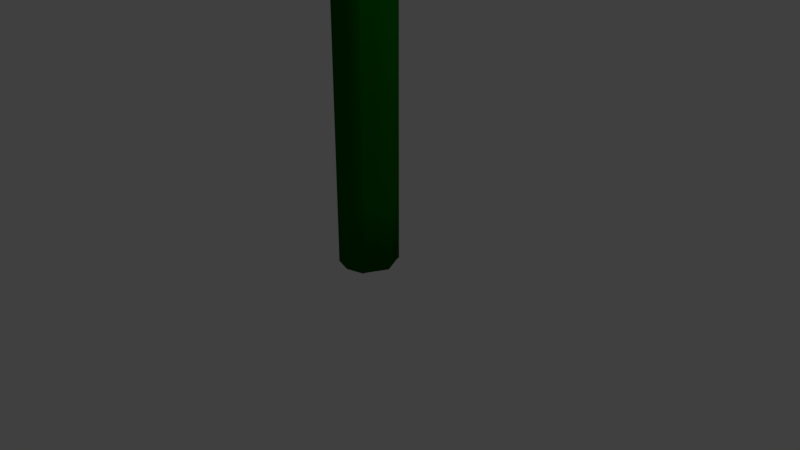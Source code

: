 # Source: flower_base.blend  (saved by Blender 2.78.0; exported with 4.5.12 LTS)
import bpy
from mathutils import Matrix  # noqa: F401  (used for matrix-valued properties, if any)

bpy.ops.wm.read_factory_settings(use_empty=True)
scene = bpy.context.scene
scene.name = 'Scene'

# ---- collections
col_collection_1 = bpy.data.collections.new('Collection 1'); scene.collection.children.link(col_collection_1)

# ---- materials (node trees are filled in below, after node groups)
mat_pollen = bpy.data.materials.new('pollen')
mat_pollen.alpha_threshold = 0.0
mat_pollen.use_transparent_shadow = False
mat_pollen.diffuse_color = (1.0, 0.8198, 0.1777, 1.0)
mat_pollen.roughness = 0.5
mat_pollen.specular_intensity = 0.0
mat_pollen.line_color = (0.0, 0.0, 0.0, 1.0)
mat_stem = bpy.data.materials.new('stem')
mat_stem.alpha_threshold = 0.0
mat_stem.use_transparent_shadow = False
mat_stem.diffuse_color = (0.0, 0.1077, 0.001207, 1.0)
mat_stem.roughness = 0.5
mat_stem.specular_intensity = 0.0

# ---- material node trees

# ---- world
world_world = bpy.data.worlds.new('World'); scene.world = world_world
world_world.color = (0.05088, 0.05088, 0.05088)
world_world.use_sun_shadow = False
world_world.sun_shadow_jitter_overblur = 0.0
world_world.cycles.sampling_method = 'MANUAL'

# ---- cameras
cam_camera = bpy.data.cameras.new('Camera')
cam_camera.clip_end = 100.0
cam_camera.lens = 35.0
cam_camera.sensor_width = 32.0
cam_camera.sensor_height = 18.0
cam_camera.ortho_scale = 7.314
cam_camera.dof.focus_distance = 0.0
cam_camera.dof.aperture_fstop = 128.0

# ---- lights
light_lamp = bpy.data.lights.new('Lamp', 'POINT')
light_lamp.transmission_factor = 0.0
light_lamp.cutoff_distance = 30.0
light_lamp.energy = 100.0
light_lamp.shadow_buffer_clip_start = 1.001
light_lamp.shadow_soft_size = 0.1
light_lamp.shadow_maximum_resolution = 0.006
light_lamp.use_absolute_resolution = True

# ---- meshes
me_cube = bpy.data.meshes.new('Cube')
me_cube.from_pydata([(0.2421, 0.2657, -0.07773), (0.2421, -0.2657, -0.07773), (0.2421, 0.2657, 3.301), (0.0, 0.3791, 3.301), (0.2421, 0.2657, 1.645), (0.2421, -0.2657, 1.645), (0.372, -4.319e-07, 3.301), (0.2421, 0.2657, 4.114), (0.0, 0.3791, -0.07773), (0.0, -0.3791, -0.07773), (0.0, 0.3791, 1.645), (0.0, -0.3791, 1.645), (0.2421, 0.2657, 0.7839), (0.2421, -0.2657, 0.7839), (0.0, -0.3791, 2.459), (0.0, 0.3791, 2.459), (0.0, 0.3791, 0.7839), (0.0, -0.3791, 0.7839), (0.372, -2.74e-07, -0.07773), (0.2421, 0.2657, 2.459), (0.372, -4.319e-07, 1.645), (0.2421, -0.2657, 2.459), (0.0, 0.3791, 4.937), (0.0, -1.986e-07, -0.07773), (0.372, -4.319e-07, 2.459), (0.372, -3.529e-07, 0.7839), (0.0, -0.3791, 3.301), (0.2421, -0.2657, 3.301), (0.372, -4.319e-07, 4.114), (0.0, 0.3791, 4.114), (0.0, 0.3791, 5.74), (0.2421, -0.2657, 4.114), (0.0, -0.3791, 4.114), (0.2421, 0.2657, 6.582), (0.2421, 0.2657, 4.937), (0.372, -4.319e-07, 4.937), (0.2421, -0.2657, 4.937), (0.0, -0.3791, 4.937), (0.2421, 0.2657, 7.233), (0.2421, 0.2657, 5.74), (0.372, -4.319e-07, 5.74), (0.2421, -0.2657, 5.74), (0.0, -0.3791, 5.74), (0.372, -4.319e-07, 6.582), (0.0, 0.3791, 6.582), (0.2421, 0.2657, 7.979), (0.2421, -0.2657, 6.582), (0.0, -0.3791, 6.582), (0.372, -4.319e-07, 7.233), (0.0, 0.3791, 7.233), (0.2421, 0.2657, 8.726), (0.2421, -0.2657, 7.233), (0.0, -0.3791, 7.233), (0.372, -4.319e-07, 7.979), (0.0, 0.3791, 7.979), (0.2421, 0.2657, 9.738), (0.2421, -0.2657, 7.979), (0.0, -0.3791, 7.979), (0.372, -4.319e-07, 8.726), (0.0, 0.3791, 8.726), (0.2421, 0.2657, 10.46), (0.2421, -0.2657, 8.726), (0.0, -0.3791, 8.726), (0.372, -4.319e-07, 9.738), (0.0, 0.3791, 9.738), (0.2421, 0.2657, 11.35), (0.2421, -0.2657, 9.738), (0.0, -0.3791, 9.738), (0.372, -4.319e-07, 10.46), (0.0, 0.3791, 10.46), (0.2421, -0.2657, 10.46), (0.0, -0.3791, 10.46), (0.372, -4.319e-07, 11.35), (0.0, 0.3791, 11.35), (0.5194, 0.4753, 11.46), (0.2421, -0.2657, 11.35), (0.0, -0.3791, 11.35), (0.5194, 0.4753, 11.38), (0.6749, -4.889e-07, 11.38), (0.0, 0.7608, 11.38), (0.2294, 0.3099, -0.07773), (0.5248, -0.4645, 11.38), (0.0, -0.7608, 11.38), (0.6749, -4.889e-07, 11.46), (0.0, 0.7608, 11.46), (0.0, -2.267e-07, 11.64), (0.5248, -0.4645, 11.46), (0.0, -0.7389, 11.46), (0.2294, -0.3099, -0.07773), (0.2294, 0.3099, 1.645), (0.2294, -0.3099, 1.645), (0.2294, -0.3099, 0.7839), (0.2294, 0.3099, 0.7839), (0.2294, 0.3099, 3.301), (0.2294, -0.3099, 2.459), (0.2294, 0.3099, 2.459), (0.2944, -2.439e-07, -0.07773), (0.2294, -0.3099, 3.301), (0.2294, 0.3099, 4.114), (0.2294, -0.3099, 4.114), (0.2294, 0.3099, 4.937), (0.2294, -0.3099, 4.937), (0.2294, 0.3099, 5.74), (0.2294, -0.3099, 5.74), (0.2294, 0.3099, 6.582), (0.2294, -0.3099, 6.582), (0.2294, 0.3099, 7.233), (0.2294, -0.3099, 7.233), (0.2294, 0.3099, 7.979), (0.2294, -0.3099, 7.979), (0.2294, 0.3099, 8.726), (0.2294, -0.3099, 8.726), (0.2294, 0.3099, 9.738), (0.2294, -0.3099, 9.738), (0.2294, 0.3099, 10.46), (0.2294, -0.3099, 10.46), (0.2294, 0.3099, 11.35), (0.2294, -0.3099, 11.35), (0.2868, 0.6416, 11.38), (0.2868, -0.6416, 11.38), (0.4268, -3.641e-07, 11.54), (0.2868, 0.6416, 11.46), (0.2868, -0.7013, 11.46), (0.307, -0.1329, -0.07773), (0.307, -0.1329, 1.645), (0.307, -0.1329, 3.301), (0.307, -0.1329, 0.7839), (0.0, -0.1895, -0.07773), (0.307, -0.1329, 2.459), (0.307, -0.1329, 4.114), (0.307, -0.1329, 4.937), (0.307, -0.1329, 5.74), (0.307, -0.1329, 6.582), (0.307, -0.1329, 7.233), (0.307, -0.1329, 7.979), (0.307, -0.1329, 8.726), (0.307, -0.1329, 9.738), (0.307, -0.1329, 10.46), (0.307, -0.1329, 11.35), (0.5999, -0.2322, 11.38), (0.5999, -0.2322, 11.46), (0.0, -0.3695, 11.59), (0.3568, -0.3506, 11.54), (0.2619, -0.155, -0.07773), (0.307, 0.1329, 5.74), (0.307, 0.1329, 4.114), (0.307, 0.1329, 3.301), (0.0, 0.1895, -0.07773), (0.307, 0.1329, -0.07773), (0.307, 0.1329, 2.459), (0.307, 0.1329, 1.645), (0.307, 0.1329, 0.7839), (0.307, 0.1329, 7.233), (0.307, 0.1329, 4.937), (0.307, 0.1329, 6.582), (0.307, 0.1329, 7.979), (0.307, 0.1329, 8.726), (0.307, 0.1329, 9.738), (0.307, 0.1329, 10.46), (0.307, 0.1329, 11.35), (0.5972, 0.2376, 11.46), (0.5972, 0.2376, 11.38), (0.0, 0.3804, 11.59), (0.3568, 0.3208, 11.54), (0.2619, 0.155, -0.07773)], [], [(93, 3, 29, 98), (146, 2, 7, 145), (126, 124, 5, 13), (99, 31, 36, 101), (124, 20, 24, 128), (98, 29, 22, 100), (92, 80, 8, 16), (91, 90, 11, 17), (89, 10, 15, 95), (143, 88, 9, 127), (88, 91, 17, 9), (89, 92, 16, 10), (95, 15, 3, 93), (150, 4, 19, 149), (94, 21, 27, 97), (123, 126, 13, 1), (148, 151, 25, 18), (149, 19, 2, 146), (164, 96, 23, 147), (90, 5, 21, 94), (128, 24, 6, 125), (151, 150, 20, 25), (97, 27, 31, 99), (125, 6, 28, 129), (101, 36, 41, 103), (100, 22, 30, 102), (129, 28, 35, 130), (145, 7, 34, 153), (103, 41, 46, 105), (102, 30, 44, 104), (130, 35, 40, 131), (153, 34, 39, 144), (154, 33, 38, 152), (104, 44, 49, 106), (144, 39, 33, 154), (131, 40, 43, 132), (107, 51, 56, 109), (106, 49, 54, 108), (105, 46, 51, 107), (132, 43, 48, 133), (108, 54, 59, 110), (134, 53, 58, 135), (152, 38, 45, 155), (133, 48, 53, 134), (135, 58, 63, 136), (111, 61, 66, 113), (109, 56, 61, 111), (155, 45, 50, 156), (136, 63, 68, 137), (113, 66, 70, 115), (110, 59, 64, 112), (156, 50, 55, 157), (137, 68, 72, 138), (115, 70, 75, 117), (112, 64, 69, 114), (157, 55, 60, 158), (117, 75, 81, 119), (159, 65, 77, 161), (114, 69, 73, 116), (158, 60, 65, 159), (119, 81, 86, 122), (161, 77, 74, 160), (138, 72, 78, 139), (116, 73, 79, 118), (163, 162, 85, 120), (142, 141, 87, 122), (139, 78, 83, 140), (118, 79, 84, 121), (77, 118, 121, 74), (140, 142, 122, 86), (160, 163, 120, 83), (65, 116, 118, 77), (82, 119, 122, 87), (60, 114, 116, 65), (76, 117, 119, 82), (55, 112, 114, 60), (71, 115, 117, 76), (50, 110, 112, 55), (67, 113, 115, 71), (57, 109, 111, 62), (62, 111, 113, 67), (45, 108, 110, 50), (47, 105, 107, 52), (38, 106, 108, 45), (52, 107, 109, 57), (33, 104, 106, 38), (39, 102, 104, 33), (42, 103, 105, 47), (34, 100, 102, 39), (37, 101, 103, 42), (26, 97, 99, 32), (11, 90, 94, 14), (148, 18, 96, 164), (14, 94, 97, 26), (19, 95, 93, 2), (4, 12, 92, 89), (1, 13, 91, 88), (123, 1, 88, 143), (4, 89, 95, 19), (13, 5, 90, 91), (12, 0, 80, 92), (7, 98, 100, 34), (32, 99, 101, 37), (2, 93, 98, 7), (18, 123, 143, 96), (83, 120, 142, 140), (81, 139, 140, 86), (120, 85, 141, 142), (75, 138, 139, 81), (70, 137, 138, 75), (66, 136, 137, 70), (61, 135, 136, 66), (51, 133, 134, 56), (56, 134, 135, 61), (46, 132, 133, 51), (41, 131, 132, 46), (36, 130, 131, 41), (31, 129, 130, 36), (27, 125, 129, 31), (21, 128, 125, 27), (18, 25, 126, 123), (96, 143, 127, 23), (5, 124, 128, 21), (25, 20, 124, 126), (0, 148, 164, 80), (74, 121, 163, 160), (121, 84, 162, 163), (78, 161, 160, 83), (68, 158, 159, 72), (72, 159, 161, 78), (63, 157, 158, 68), (58, 156, 157, 63), (53, 155, 156, 58), (48, 152, 155, 53), (40, 144, 154, 43), (43, 154, 152, 48), (35, 153, 144, 40), (28, 145, 153, 35), (12, 4, 150, 151), (80, 164, 147, 8), (24, 149, 146, 6), (0, 12, 151, 148), (20, 150, 149, 24), (6, 146, 145, 28)])
me_cube.polygons.foreach_set('use_smooth', [True] * 144)
me_cube.polygons.foreach_set('material_index', [1, 1, 1, 1, 1, 1, 1, 1, 1, 1, 1, 1, 1, 1, 1, 1, 1, 1, 1, 1, 1, 1, 1, 1, 1, 1, 1, 1, 1, 1, 1, 1, 1, 1, 1, 1, 1, 1, 1, 1, 1, 1, 1, 1, 1, 1, 1, 1, 1, 1, 1, 1, 1, 1, 1, 1, 0, 0, 1, 1, 0, 0, 0, 0, 0, 0, 0, 0, 0, 0, 0, 0, 0, 1, 0, 1, 1, 1, 1, 1, 1, 1, 1, 1, 1, 1, 1, 1, 1, 1, 1, 1, 1, 1, 1, 1, 1, 1, 1, 1, 1, 1, 1, 1, 1, 0, 0, 0, 0, 1, 1, 1, 1, 1, 1, 1, 1, 1, 1, 1, 1, 1, 1, 1, 1, 0, 0, 0, 1, 0, 1, 1, 1, 1, 1, 1, 1, 1, 1, 1, 1, 1, 1, 1])
me_cube.materials.append(mat_pollen)
me_cube.materials.append(mat_stem)
me_cube.use_remesh_preserve_volume = False
me_cube.use_remesh_preserve_attributes = False
me_cube.use_mirror_vertex_groups = False
me_cube.update()

# ---- objects
ob_cube = bpy.data.objects.new('Cube', me_cube)
ob_lamp = bpy.data.objects.new('Lamp', light_lamp)
ob_camera = bpy.data.objects.new('Camera', cam_camera)

# ---- transforms, parenting, visibility, modifiers, constraints
ob_cube.location = (0.0, 0.0, 0.0)
ob_cube.lock_rotations_4d = False
ob_cube.empty_display_type = 'ARROWS'
ob_cube.lineart.crease_threshold = 0.0
_m = ob_cube.modifiers.new('Mirror', 'MIRROR')
_m.use_clip = True
ob_lamp.location = (4.076, 1.005, 5.904)
ob_lamp.rotation_euler = (0.6503, 0.05522, 1.866)
ob_lamp.lock_rotations_4d = False
ob_lamp.empty_display_type = 'ARROWS'
ob_lamp.color = (0.0, 0.0, 0.0, 0.0)
ob_lamp.lineart.crease_threshold = 0.0
ob_camera.location = (7.481, -6.508, 5.344)
ob_camera.rotation_euler = (1.109, 0.0, 0.8149)
ob_camera.lock_rotations_4d = False
ob_camera.empty_display_type = 'ARROWS'
ob_camera.color = (0.0, 0.0, 0.0, 0.0)
ob_camera.display_type = 'WIRE'
ob_camera.lineart.crease_threshold = 0.0

# ---- collection membership
col_collection_1.objects.link(ob_cube)
col_collection_1.objects.link(ob_lamp)
col_collection_1.objects.link(ob_camera)

# ---- scene / render settings (as saved in the file)
scene.camera = ob_camera
scene.frame_start = 1; scene.frame_end = 250; scene.frame_set(1)
scene.render.engine = 'BLENDER_EEVEE_NEXT'
scene.render.resolution_percentage = 50
scene.render.dither_intensity = 0.0
scene.cycles.use_denoising = False
scene.cycles.samples = 128
scene.cycles.sampling_pattern = 'TABULATED_SOBOL'
scene.cycles.light_sampling_threshold = 0.0
scene.cycles.use_adaptive_sampling = False
scene.cycles.use_light_tree = False
scene.cycles.blur_glossy = 0.0
scene.cycles.sample_clamp_indirect = 0.0
scene.view_settings.view_transform = 'Standard'
bpy.context.view_layer.update()
